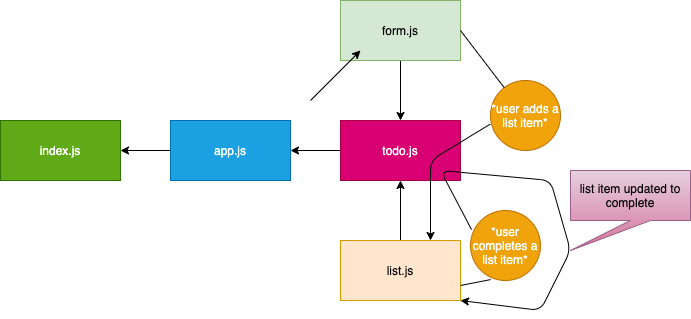

The diagram above was exported from draw.io. Its source (the exported page's mxGraphModel, read from the mxfile embedded in the PNG):
<mxGraphModel dx="673" dy="481" grid="1" gridSize="10" guides="1" tooltips="1" connect="1" arrows="1" fold="1" page="1" pageScale="1" pageWidth="850" pageHeight="1100" math="0" shadow="0">
  <root>
    <mxCell id="0" />
    <mxCell id="1" parent="0" />
    <mxCell id="2" value="index.js" style="rounded=0;whiteSpace=wrap;html=1;fillColor=#60a917;strokeColor=#2D7600;fontColor=#ffffff;" vertex="1" parent="1">
      <mxGeometry x="10" y="420" width="120" height="60" as="geometry" />
    </mxCell>
    <mxCell id="4" style="edgeStyle=orthogonalEdgeStyle;rounded=0;orthogonalLoop=1;jettySize=auto;html=1;entryX=1;entryY=0.5;entryDx=0;entryDy=0;" edge="1" parent="1" source="3" target="2">
      <mxGeometry relative="1" as="geometry" />
    </mxCell>
    <mxCell id="3" value="app.js" style="rounded=0;whiteSpace=wrap;html=1;fillColor=#1ba1e2;strokeColor=#006EAF;fontColor=#ffffff;" vertex="1" parent="1">
      <mxGeometry x="180" y="420" width="120" height="60" as="geometry" />
    </mxCell>
    <mxCell id="7" style="edgeStyle=orthogonalEdgeStyle;rounded=0;orthogonalLoop=1;jettySize=auto;html=1;entryX=1;entryY=0.5;entryDx=0;entryDy=0;" edge="1" parent="1" source="5" target="3">
      <mxGeometry relative="1" as="geometry" />
    </mxCell>
    <mxCell id="5" value="todo.js" style="rounded=0;whiteSpace=wrap;html=1;fillColor=#d80073;strokeColor=#A50040;fontColor=#ffffff;" vertex="1" parent="1">
      <mxGeometry x="350" y="420" width="120" height="60" as="geometry" />
    </mxCell>
    <mxCell id="11" style="edgeStyle=orthogonalEdgeStyle;rounded=0;orthogonalLoop=1;jettySize=auto;html=1;entryX=0.5;entryY=1;entryDx=0;entryDy=0;" edge="1" parent="1" source="8" target="5">
      <mxGeometry relative="1" as="geometry" />
    </mxCell>
    <mxCell id="8" value="list.js" style="rounded=0;whiteSpace=wrap;html=1;fillColor=#ffe6cc;strokeColor=#d79b00;fontColor=#000000;" vertex="1" parent="1">
      <mxGeometry x="350" y="540" width="120" height="60" as="geometry" />
    </mxCell>
    <mxCell id="12" style="edgeStyle=orthogonalEdgeStyle;rounded=0;orthogonalLoop=1;jettySize=auto;html=1;entryX=0.5;entryY=0;entryDx=0;entryDy=0;" edge="1" parent="1" source="10" target="5">
      <mxGeometry relative="1" as="geometry" />
    </mxCell>
    <mxCell id="10" value="&lt;font color=&quot;#000000&quot;&gt;form.js&lt;/font&gt;" style="rounded=0;whiteSpace=wrap;html=1;fillColor=#d5e8d4;strokeColor=#82b366;" vertex="1" parent="1">
      <mxGeometry x="350" y="300" width="120" height="60" as="geometry" />
    </mxCell>
    <mxCell id="13" value="&lt;font color=&quot;#ffffff&quot;&gt;*user adds a list item*&lt;/font&gt;" style="ellipse;whiteSpace=wrap;html=1;fontColor=#ffffff;fillColor=#f0a30a;strokeColor=#BD7000;" vertex="1" parent="1">
      <mxGeometry x="500" y="380" width="70" height="70" as="geometry" />
    </mxCell>
    <mxCell id="15" value="" style="endArrow=none;html=1;fontColor=#000000;" edge="1" parent="1" target="13">
      <mxGeometry width="50" height="50" relative="1" as="geometry">
        <mxPoint x="470" y="330" as="sourcePoint" />
        <mxPoint x="520" y="280" as="targetPoint" />
      </mxGeometry>
    </mxCell>
    <mxCell id="18" value="" style="endArrow=classic;html=1;fontColor=#000000;entryX=0.75;entryY=0;entryDx=0;entryDy=0;exitX=-0.003;exitY=0.623;exitDx=0;exitDy=0;exitPerimeter=0;" edge="1" parent="1" source="13" target="8">
      <mxGeometry width="50" height="50" relative="1" as="geometry">
        <mxPoint x="510" y="430" as="sourcePoint" />
        <mxPoint x="440" y="500" as="targetPoint" />
        <Array as="points">
          <mxPoint x="440" y="460" />
        </Array>
      </mxGeometry>
    </mxCell>
    <mxCell id="20" value="&lt;font color=&quot;#ffffff&quot;&gt;*user completes a list item*&lt;/font&gt;" style="ellipse;whiteSpace=wrap;html=1;fontColor=#ffffff;fillColor=#f0a30a;strokeColor=#BD7000;" vertex="1" parent="1">
      <mxGeometry x="480" y="510" width="70" height="70" as="geometry" />
    </mxCell>
    <mxCell id="23" value="" style="endArrow=classic;html=1;fontColor=#000000;" edge="1" parent="1">
      <mxGeometry width="50" height="50" relative="1" as="geometry">
        <mxPoint x="320" y="400" as="sourcePoint" />
        <mxPoint x="370" y="350" as="targetPoint" />
      </mxGeometry>
    </mxCell>
    <mxCell id="25" value="" style="endArrow=none;html=1;fontColor=#000000;entryX=0.287;entryY=0.987;entryDx=0;entryDy=0;entryPerimeter=0;exitX=1;exitY=0.75;exitDx=0;exitDy=0;" edge="1" parent="1" source="8" target="20">
      <mxGeometry width="50" height="50" relative="1" as="geometry">
        <mxPoint x="470" y="630" as="sourcePoint" />
        <mxPoint x="520" y="580" as="targetPoint" />
      </mxGeometry>
    </mxCell>
    <mxCell id="26" value="" style="endArrow=classic;html=1;fontColor=#000000;exitX=0.015;exitY=0.273;exitDx=0;exitDy=0;exitPerimeter=0;entryX=1;entryY=1;entryDx=0;entryDy=0;" edge="1" parent="1" source="20" target="8">
      <mxGeometry width="50" height="50" relative="1" as="geometry">
        <mxPoint x="480" y="520" as="sourcePoint" />
        <mxPoint x="500" y="640" as="targetPoint" />
        <Array as="points">
          <mxPoint x="450" y="470" />
          <mxPoint x="560" y="480" />
          <mxPoint x="580" y="550" />
          <mxPoint x="550" y="610" />
        </Array>
      </mxGeometry>
    </mxCell>
    <mxCell id="27" value="list item updated to complete" style="shape=callout;whiteSpace=wrap;html=1;perimeter=calloutPerimeter;position2=0;gradientColor=#d5739d;fillColor=#e6d0de;strokeColor=#996185;fontColor=#000000;" vertex="1" parent="1">
      <mxGeometry x="580" y="470" width="120" height="80" as="geometry" />
    </mxCell>
  </root>
</mxGraphModel>